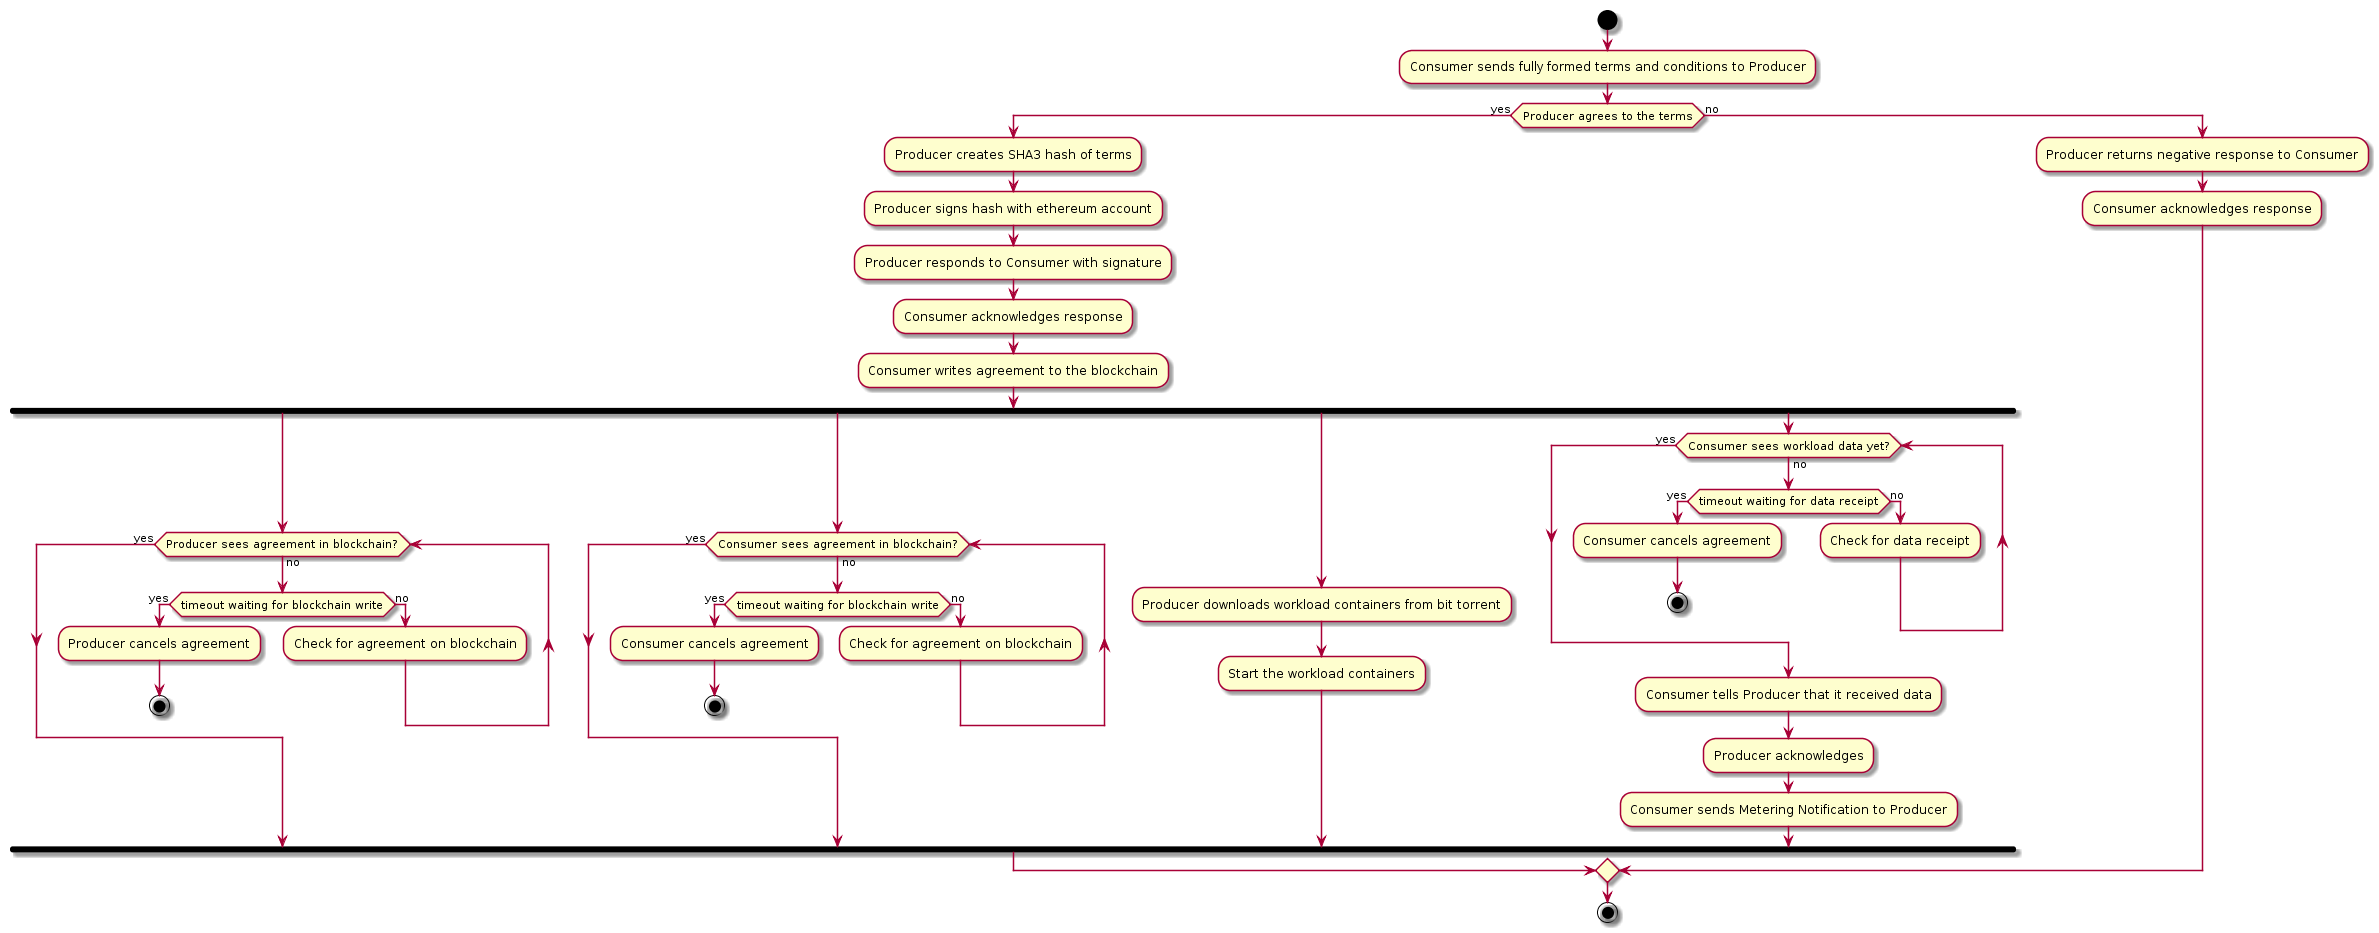

The diagram above was rendered by PlantUML. Its source (embedded in the PNG):
@startuml

start
:Consumer sends fully formed terms and conditions to Producer;
if (Producer agrees to the terms) then (yes)
    :Producer creates SHA3 hash of terms;
    :Producer signs hash with ethereum account;
    :Producer responds to Consumer with signature;
    :Consumer acknowledges response;
    :Consumer writes agreement to the blockchain;

    fork
        while (Producer sees agreement in blockchain?) is (no)
            if (timeout waiting for blockchain write) then (yes)
                :Producer cancels agreement;
                stop
            else (no)
                :Check for agreement on blockchain;
            endif
        endwhile (yes)

    fork again
        while (Consumer sees agreement in blockchain?) is (no)
            if (timeout waiting for blockchain write) then (yes)
                :Consumer cancels agreement;
                stop
            else (no)
                :Check for agreement on blockchain;
            endif
        endwhile (yes)

    fork again
        :Producer downloads workload containers from bit torrent;
        :Start the workload containers;

    fork again
        while (Consumer sees workload data yet?) is (no)
            if (timeout waiting for data receipt) then (yes)
                :Consumer cancels agreement;
                stop
            else (no)
                :Check for data receipt;
            endif
        endwhile (yes)
        :Consumer tells Producer that it received data;
        :Producer acknowledges;
        :Consumer sends Metering Notification to Producer;
    end fork

else (no)
    :Producer returns negative response to Consumer;
    :Consumer acknowledges response;
endif
stop
@enduml